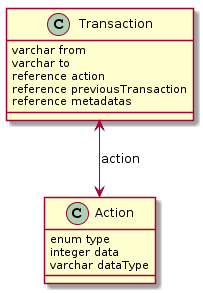

The diagram above was rendered by PlantUML. Its source (embedded in the PNG):
@startuml
class Transaction {
    varchar from
    varchar to
    reference action
    reference previousTransaction
    reference metadatas
}

class Action {
    enum type
    integer data
    varchar dataType
}

Transaction <--> Action : "action"
@enduml